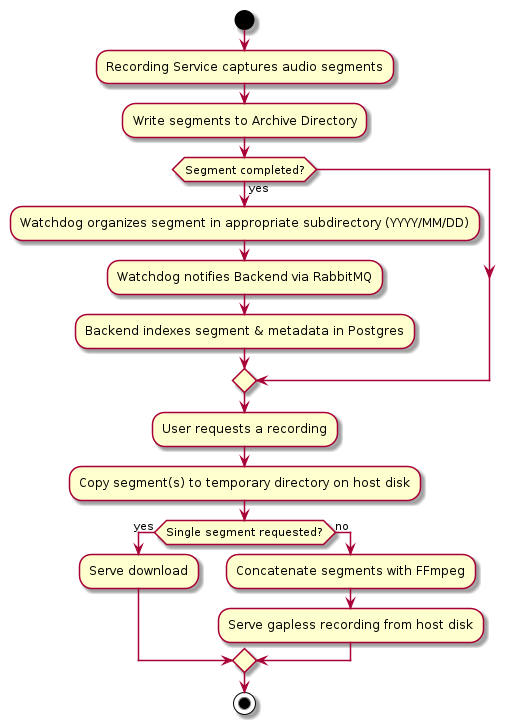

The diagram above was rendered by PlantUML. Its source (embedded in the PNG):
@startuml Archiver Workflow

start

:Recording Service captures audio segments;
:Write segments to Archive Directory;

if (Segment completed?) then (yes)
    :Watchdog organizes segment in appropriate subdirectory (YYYY/MM/DD);
    :Watchdog notifies Backend via RabbitMQ;
    :Backend indexes segment & metadata in Postgres;
endif

:User requests a recording;
:Copy segment(s) to temporary directory on host disk;
if (Single segment requested?) then (yes)
    :Serve download;
else (no)
    :Concatenate segments with FFmpeg;
    :Serve gapless recording from host disk;
endif

stop

@enduml